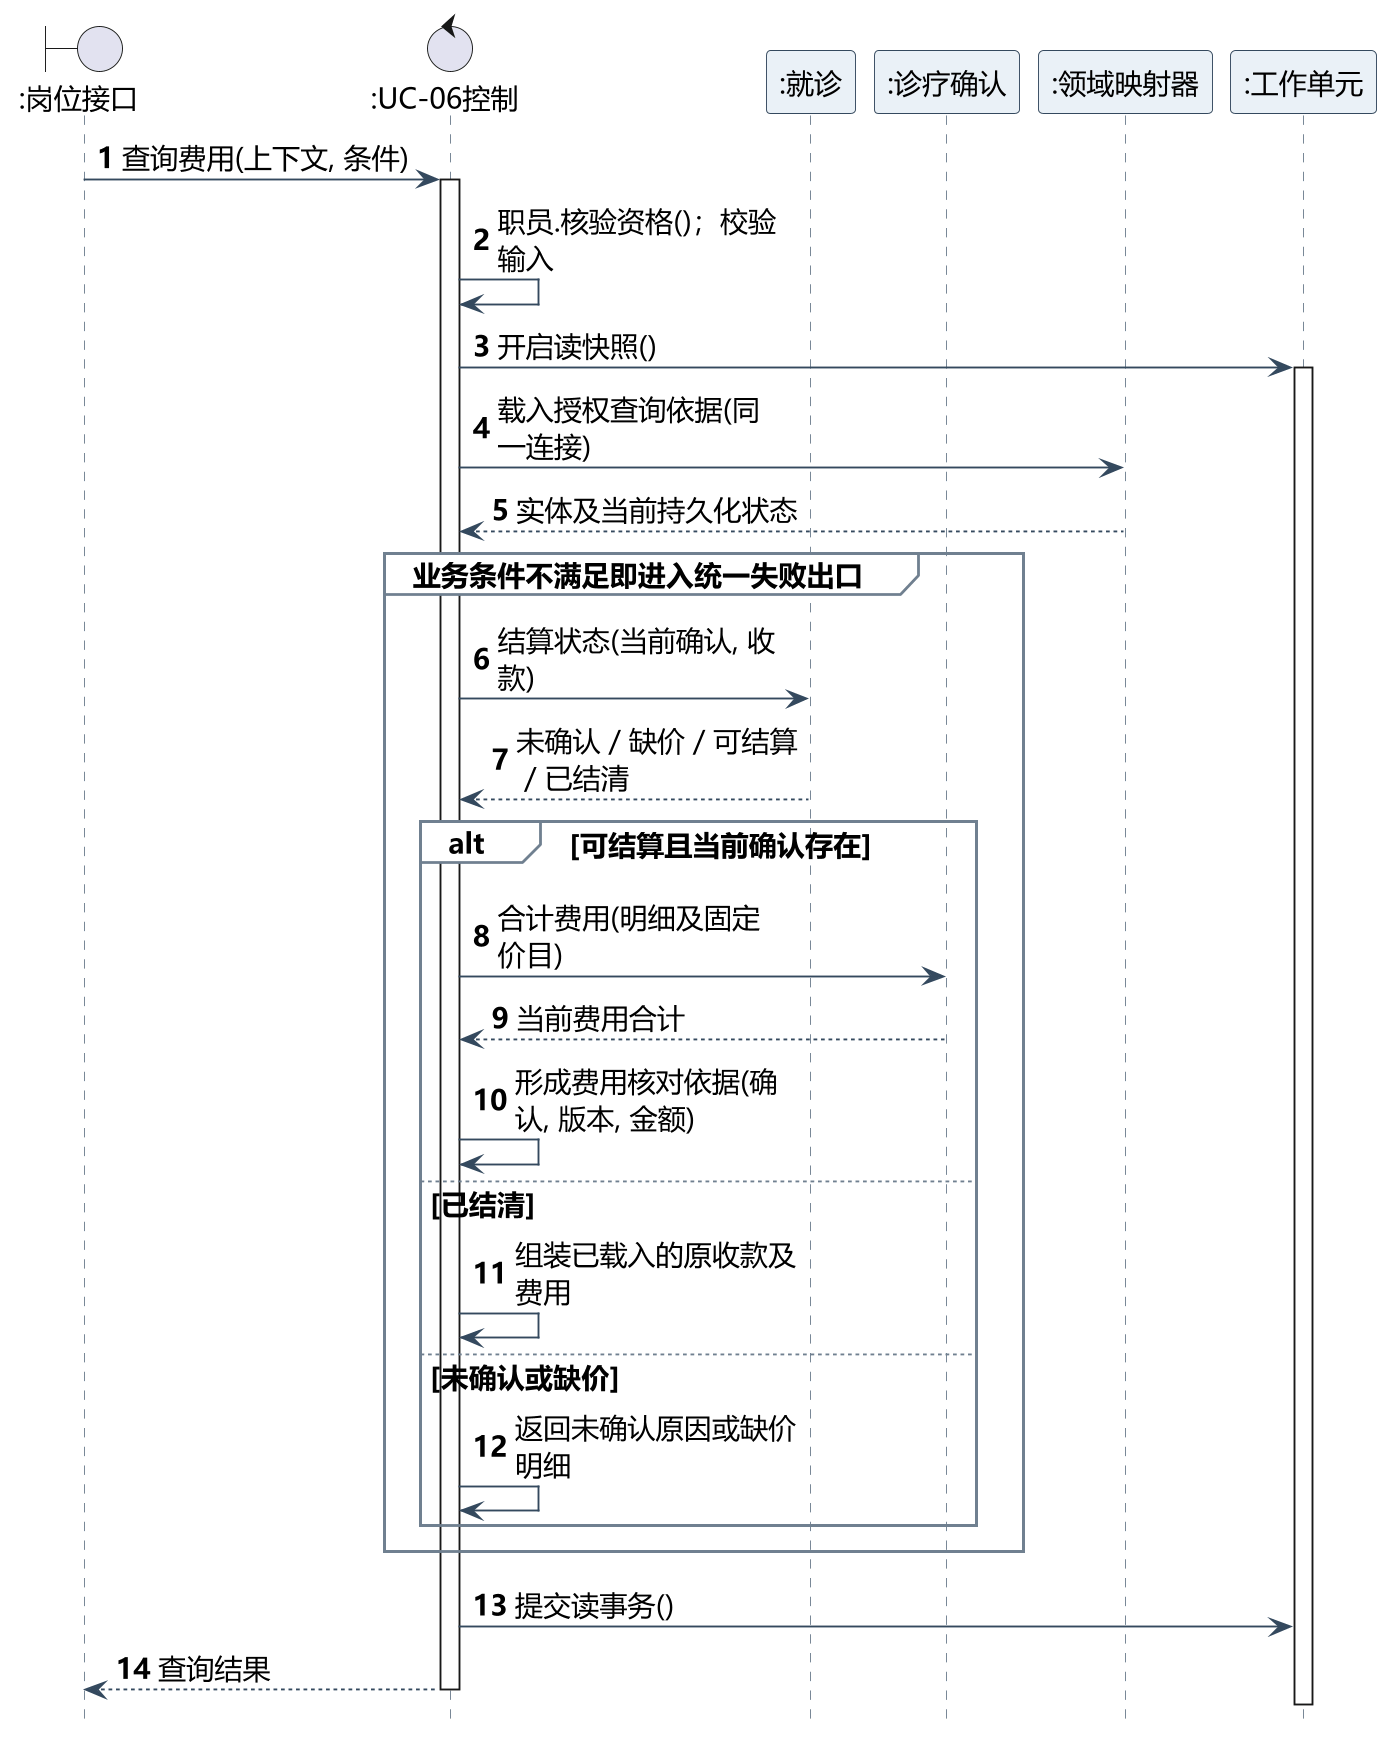

The diagram above was rendered by PlantUML. Its source (embedded in the PNG):
@startuml
skinparam backgroundColor white
skinparam shadowing false
skinparam defaultFontName Microsoft YaHei
skinparam defaultFontSize 15
skinparam dpi 180
skinparam ArrowColor #34495E
skinparam classAttributeIconSize 0
skinparam class {
 BackgroundColor white
 BorderColor #34495E
 HeaderBackgroundColor #EAF1F7
}
hide circle
skinparam nodesep 35
skinparam ranksep 45
hide footbox
skinparam maxMessageSize 155
skinparam sequence {
 ParticipantBackgroundColor #EAF1F7
 ParticipantBorderColor #34495E
 LifeLineBorderColor #708090
 GroupBackgroundColor white
 GroupBorderColor #708090
 MessageAlign left
}
autonumber
boundary ":岗位接口" as B
control ":UC-06控制" as K
participant ":就诊" as E
participant ":诊疗确认" as P
participant ":领域映射器" as M
participant ":工作单元" as W
B -> K : 查询费用(上下文, 条件)
activate K
K -> K : 职员.核验资格()；校验输入
K -> W : 开启读快照()
activate W
K -> M : 载入授权查询依据(同一连接)
M --> K : 实体及当前持久化状态
group 业务条件不满足即进入统一失败出口
K -> E : 结算状态(当前确认, 收款)
E --> K : 未确认／缺价／可结算／已结清
alt 可结算且当前确认存在
K -> P : 合计费用(明细及固定价目)
P --> K : 当前费用合计
K -> K : 形成费用核对依据(确认, 版本, 金额)
else 已结清
K -> K : 组装已载入的原收款及费用
else 未确认或缺价
K -> K : 返回未确认原因或缺价明细
end
end
K -> W : 提交读事务()
K --> B : 查询结果
deactivate W
deactivate K
@enduml